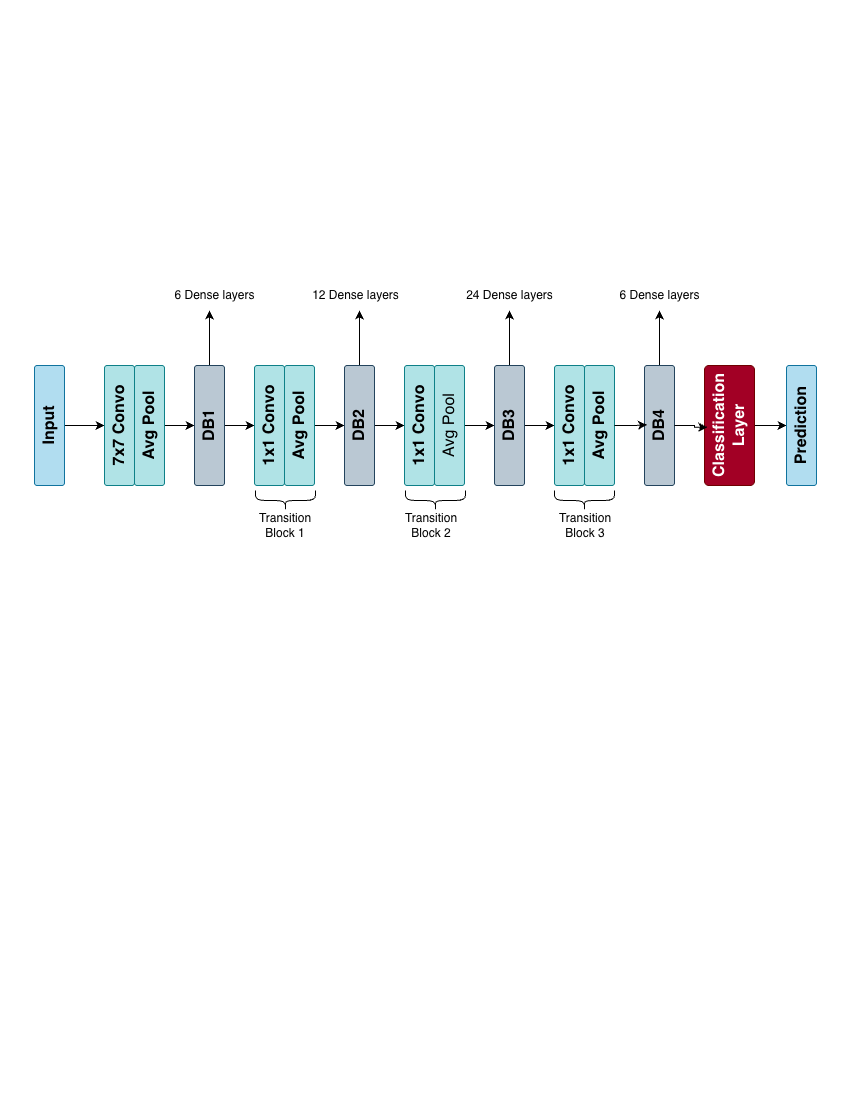

The diagram above was exported from draw.io. Its source (the exported page's mxGraphModel, read from the mxfile embedded in the PNG):
<mxGraphModel dx="1116" dy="706" grid="1" gridSize="10" guides="1" tooltips="1" connect="1" arrows="1" fold="1" page="1" pageScale="1" pageWidth="850" pageHeight="1100" math="0" shadow="0">
  <root>
    <mxCell id="0" />
    <mxCell id="1" parent="0" />
    <mxCell id="YRUb0l-NHcNKdm3z7d8l-21" edge="1" parent="1" source="YRUb0l-NHcNKdm3z7d8l-3" style="edgeStyle=orthogonalEdgeStyle;rounded=0;orthogonalLoop=1;jettySize=auto;html=1;entryX=0.5;entryY=0;entryDx=0;entryDy=0;" target="YRUb0l-NHcNKdm3z7d8l-4">
      <mxGeometry relative="1" as="geometry" />
    </mxCell>
    <mxCell id="YRUb0l-NHcNKdm3z7d8l-3" parent="1" style="rounded=1;whiteSpace=wrap;html=1;arcSize=9;rotation=-90;fillColor=#b1ddf0;strokeColor=#10739e;" value="&lt;font style=&quot;font-size: 16px;&quot;&gt;&lt;b&gt;Input&lt;/b&gt;&lt;/font&gt;" vertex="1">
      <mxGeometry height="30" width="120" x="-11" y="410" as="geometry" />
    </mxCell>
    <mxCell id="YRUb0l-NHcNKdm3z7d8l-4" parent="1" style="rounded=1;whiteSpace=wrap;html=1;arcSize=9;rotation=-90;fillColor=#b0e3e6;strokeColor=#0e8088;" value="&lt;font style=&quot;font-size: 16px;&quot;&gt;&lt;b&gt;7x7 Convo&lt;/b&gt;&lt;/font&gt;" vertex="1">
      <mxGeometry height="30" width="120" x="59" y="410" as="geometry" />
    </mxCell>
    <mxCell id="YRUb0l-NHcNKdm3z7d8l-22" edge="1" parent="1" source="YRUb0l-NHcNKdm3z7d8l-5" style="edgeStyle=orthogonalEdgeStyle;rounded=0;orthogonalLoop=1;jettySize=auto;html=1;entryX=0.5;entryY=0;entryDx=0;entryDy=0;" target="YRUb0l-NHcNKdm3z7d8l-6">
      <mxGeometry relative="1" as="geometry" />
    </mxCell>
    <mxCell id="YRUb0l-NHcNKdm3z7d8l-5" parent="1" style="rounded=1;whiteSpace=wrap;html=1;arcSize=9;rotation=-90;fillColor=#b0e3e6;strokeColor=#0e8088;" value="&lt;font style=&quot;font-size: 16px;&quot;&gt;&lt;b&gt;Avg Pool&lt;/b&gt;&lt;/font&gt;" vertex="1">
      <mxGeometry height="30" width="120" x="89" y="410" as="geometry" />
    </mxCell>
    <mxCell id="YRUb0l-NHcNKdm3z7d8l-23" edge="1" parent="1" source="YRUb0l-NHcNKdm3z7d8l-6" style="edgeStyle=orthogonalEdgeStyle;rounded=0;orthogonalLoop=1;jettySize=auto;html=1;entryX=0.5;entryY=0;entryDx=0;entryDy=0;" target="YRUb0l-NHcNKdm3z7d8l-10">
      <mxGeometry relative="1" as="geometry" />
    </mxCell>
    <mxCell id="YRUb0l-NHcNKdm3z7d8l-31" edge="1" parent="1" source="YRUb0l-NHcNKdm3z7d8l-6" style="edgeStyle=orthogonalEdgeStyle;rounded=0;orthogonalLoop=1;jettySize=auto;html=1;">
      <mxGeometry relative="1" as="geometry">
        <mxPoint x="209" y="310" as="targetPoint" />
      </mxGeometry>
    </mxCell>
    <mxCell id="YRUb0l-NHcNKdm3z7d8l-6" parent="1" style="rounded=1;whiteSpace=wrap;html=1;arcSize=9;rotation=-90;fillColor=#bac8d3;strokeColor=#23445d;" value="&lt;font style=&quot;font-size: 16px;&quot;&gt;&lt;b&gt;DB1&lt;/b&gt;&lt;/font&gt;" vertex="1">
      <mxGeometry height="30" width="120" x="149" y="410" as="geometry" />
    </mxCell>
    <mxCell id="YRUb0l-NHcNKdm3z7d8l-10" parent="1" style="rounded=1;whiteSpace=wrap;html=1;arcSize=9;rotation=-90;fillColor=#b0e3e6;strokeColor=#0e8088;" value="&lt;font style=&quot;font-size: 16px;&quot;&gt;&lt;b&gt;1x1 Convo&lt;/b&gt;&lt;/font&gt;" vertex="1">
      <mxGeometry height="30" width="120" x="209" y="410" as="geometry" />
    </mxCell>
    <mxCell id="YRUb0l-NHcNKdm3z7d8l-24" edge="1" parent="1" source="YRUb0l-NHcNKdm3z7d8l-11" style="edgeStyle=orthogonalEdgeStyle;rounded=0;orthogonalLoop=1;jettySize=auto;html=1;entryX=0.5;entryY=0;entryDx=0;entryDy=0;" target="YRUb0l-NHcNKdm3z7d8l-12">
      <mxGeometry relative="1" as="geometry" />
    </mxCell>
    <mxCell id="YRUb0l-NHcNKdm3z7d8l-11" parent="1" style="rounded=1;whiteSpace=wrap;html=1;arcSize=9;rotation=-90;fillColor=#b0e3e6;strokeColor=#0e8088;" value="&lt;font style=&quot;font-size: 16px;&quot;&gt;&lt;b&gt;Avg Pool&lt;/b&gt;&lt;/font&gt;" vertex="1">
      <mxGeometry height="30" width="120" x="239" y="410" as="geometry" />
    </mxCell>
    <mxCell id="YRUb0l-NHcNKdm3z7d8l-25" edge="1" parent="1" source="YRUb0l-NHcNKdm3z7d8l-12" style="edgeStyle=orthogonalEdgeStyle;rounded=0;orthogonalLoop=1;jettySize=auto;html=1;entryX=0.5;entryY=0;entryDx=0;entryDy=0;" target="YRUb0l-NHcNKdm3z7d8l-13">
      <mxGeometry relative="1" as="geometry" />
    </mxCell>
    <mxCell id="YRUb0l-NHcNKdm3z7d8l-32" edge="1" parent="1" source="YRUb0l-NHcNKdm3z7d8l-12" style="edgeStyle=orthogonalEdgeStyle;rounded=0;orthogonalLoop=1;jettySize=auto;html=1;">
      <mxGeometry relative="1" as="geometry">
        <mxPoint x="359" y="310" as="targetPoint" />
      </mxGeometry>
    </mxCell>
    <mxCell id="YRUb0l-NHcNKdm3z7d8l-12" parent="1" style="rounded=1;whiteSpace=wrap;html=1;arcSize=9;rotation=-90;fillColor=#bac8d3;strokeColor=#23445d;" value="&lt;font style=&quot;font-size: 16px;&quot;&gt;&lt;b&gt;DB2&lt;/b&gt;&lt;/font&gt;" vertex="1">
      <mxGeometry height="30" width="120" x="299" y="410" as="geometry" />
    </mxCell>
    <mxCell id="YRUb0l-NHcNKdm3z7d8l-13" parent="1" style="rounded=1;whiteSpace=wrap;html=1;arcSize=9;rotation=-90;fillColor=#b0e3e6;strokeColor=#0e8088;" value="&lt;font style=&quot;font-size: 16px;&quot;&gt;&lt;b&gt;1x1 Convo&lt;/b&gt;&lt;/font&gt;" vertex="1">
      <mxGeometry height="30" width="120" x="359" y="410" as="geometry" />
    </mxCell>
    <mxCell id="YRUb0l-NHcNKdm3z7d8l-26" edge="1" parent="1" source="YRUb0l-NHcNKdm3z7d8l-14" style="edgeStyle=orthogonalEdgeStyle;rounded=0;orthogonalLoop=1;jettySize=auto;html=1;entryX=0.5;entryY=0;entryDx=0;entryDy=0;" target="YRUb0l-NHcNKdm3z7d8l-15">
      <mxGeometry relative="1" as="geometry" />
    </mxCell>
    <mxCell id="YRUb0l-NHcNKdm3z7d8l-14" parent="1" style="rounded=1;whiteSpace=wrap;html=1;arcSize=9;rotation=-90;fillColor=#b0e3e6;strokeColor=#0e8088;" value="&lt;font style=&quot;font-size: 16px;&quot;&gt;Avg Pool&lt;/font&gt;" vertex="1">
      <mxGeometry height="30" width="120" x="389" y="410" as="geometry" />
    </mxCell>
    <mxCell id="YRUb0l-NHcNKdm3z7d8l-27" edge="1" parent="1" source="YRUb0l-NHcNKdm3z7d8l-15" style="edgeStyle=orthogonalEdgeStyle;rounded=0;orthogonalLoop=1;jettySize=auto;html=1;entryX=0.5;entryY=0;entryDx=0;entryDy=0;" target="YRUb0l-NHcNKdm3z7d8l-16">
      <mxGeometry relative="1" as="geometry" />
    </mxCell>
    <mxCell id="YRUb0l-NHcNKdm3z7d8l-33" edge="1" parent="1" source="YRUb0l-NHcNKdm3z7d8l-15" style="edgeStyle=orthogonalEdgeStyle;rounded=0;orthogonalLoop=1;jettySize=auto;html=1;">
      <mxGeometry relative="1" as="geometry">
        <mxPoint x="509" y="310" as="targetPoint" />
      </mxGeometry>
    </mxCell>
    <mxCell id="YRUb0l-NHcNKdm3z7d8l-15" parent="1" style="rounded=1;whiteSpace=wrap;html=1;arcSize=9;rotation=-90;fillColor=#bac8d3;strokeColor=#23445d;" value="&lt;font style=&quot;font-size: 16px;&quot;&gt;&lt;b&gt;DB3&lt;/b&gt;&lt;/font&gt;" vertex="1">
      <mxGeometry height="30" width="120" x="449" y="410" as="geometry" />
    </mxCell>
    <mxCell id="YRUb0l-NHcNKdm3z7d8l-16" parent="1" style="rounded=1;whiteSpace=wrap;html=1;arcSize=9;rotation=-90;fillColor=#b0e3e6;strokeColor=#0e8088;" value="&lt;font style=&quot;font-size: 16px;&quot;&gt;&lt;b&gt;1x1 Convo&lt;/b&gt;&lt;/font&gt;" vertex="1">
      <mxGeometry height="30" width="120" x="509" y="410" as="geometry" />
    </mxCell>
    <mxCell id="YRUb0l-NHcNKdm3z7d8l-17" parent="1" style="rounded=1;whiteSpace=wrap;html=1;arcSize=9;rotation=-90;fillColor=#b0e3e6;strokeColor=#0e8088;" value="&lt;font style=&quot;font-size: 16px;&quot;&gt;&lt;b&gt;Avg Pool&lt;/b&gt;&lt;/font&gt;" vertex="1">
      <mxGeometry height="30" width="120" x="539" y="410" as="geometry" />
    </mxCell>
    <mxCell id="YRUb0l-NHcNKdm3z7d8l-34" edge="1" parent="1" source="YRUb0l-NHcNKdm3z7d8l-18" style="edgeStyle=orthogonalEdgeStyle;rounded=0;orthogonalLoop=1;jettySize=auto;html=1;">
      <mxGeometry relative="1" as="geometry">
        <mxPoint x="659" y="310" as="targetPoint" />
      </mxGeometry>
    </mxCell>
    <mxCell id="YRUb0l-NHcNKdm3z7d8l-18" parent="1" style="rounded=1;whiteSpace=wrap;html=1;arcSize=9;rotation=-90;fillColor=#bac8d3;strokeColor=#23445d;" value="&lt;font style=&quot;font-size: 16px;&quot;&gt;&lt;b&gt;DB4&lt;/b&gt;&lt;/font&gt;" vertex="1">
      <mxGeometry height="30" width="120" x="599" y="410" as="geometry" />
    </mxCell>
    <mxCell id="YRUb0l-NHcNKdm3z7d8l-30" edge="1" parent="1" source="YRUb0l-NHcNKdm3z7d8l-19" style="edgeStyle=orthogonalEdgeStyle;rounded=0;orthogonalLoop=1;jettySize=auto;html=1;entryX=0.5;entryY=0;entryDx=0;entryDy=0;" target="YRUb0l-NHcNKdm3z7d8l-20">
      <mxGeometry relative="1" as="geometry" />
    </mxCell>
    <mxCell id="YRUb0l-NHcNKdm3z7d8l-19" parent="1" style="rounded=1;whiteSpace=wrap;html=1;arcSize=9;rotation=-90;fillColor=#a20025;strokeColor=#6F0000;fontColor=#ffffff;" value="&lt;font style=&quot;font-size: 16px;&quot;&gt;&lt;b&gt;Classification Layer&lt;/b&gt;&lt;/font&gt;" vertex="1">
      <mxGeometry height="50" width="120" x="669" y="400" as="geometry" />
    </mxCell>
    <mxCell id="YRUb0l-NHcNKdm3z7d8l-20" parent="1" style="rounded=1;whiteSpace=wrap;html=1;arcSize=9;rotation=-90;fillColor=#b1ddf0;strokeColor=#10739e;" value="&lt;font style=&quot;font-size: 16px;&quot;&gt;&lt;b&gt;Prediction&lt;/b&gt;&lt;/font&gt;" vertex="1">
      <mxGeometry height="30" width="120" x="741" y="410" as="geometry" />
    </mxCell>
    <mxCell id="YRUb0l-NHcNKdm3z7d8l-28" edge="1" parent="1" source="YRUb0l-NHcNKdm3z7d8l-17" style="edgeStyle=orthogonalEdgeStyle;rounded=0;orthogonalLoop=1;jettySize=auto;html=1;entryX=0.506;entryY=0.083;entryDx=0;entryDy=0;entryPerimeter=0;" target="YRUb0l-NHcNKdm3z7d8l-18">
      <mxGeometry relative="1" as="geometry" />
    </mxCell>
    <mxCell id="YRUb0l-NHcNKdm3z7d8l-29" edge="1" parent="1" source="YRUb0l-NHcNKdm3z7d8l-18" style="edgeStyle=orthogonalEdgeStyle;rounded=0;orthogonalLoop=1;jettySize=auto;html=1;entryX=0.486;entryY=0.057;entryDx=0;entryDy=0;entryPerimeter=0;" target="YRUb0l-NHcNKdm3z7d8l-19">
      <mxGeometry relative="1" as="geometry" />
    </mxCell>
    <mxCell id="YRUb0l-NHcNKdm3z7d8l-35" parent="1" style="text;html=1;whiteSpace=wrap;strokeColor=none;fillColor=none;align=center;verticalAlign=middle;rounded=0;" value="6 Dense layers" vertex="1">
      <mxGeometry height="30" width="91" x="169" y="280" as="geometry" />
    </mxCell>
    <mxCell id="YRUb0l-NHcNKdm3z7d8l-37" parent="1" style="text;html=1;whiteSpace=wrap;strokeColor=none;fillColor=none;align=center;verticalAlign=middle;rounded=0;" value="12 Dense layers" vertex="1">
      <mxGeometry height="30" width="91" x="310" y="280" as="geometry" />
    </mxCell>
    <mxCell id="YRUb0l-NHcNKdm3z7d8l-38" parent="1" style="text;html=1;whiteSpace=wrap;strokeColor=none;fillColor=none;align=center;verticalAlign=middle;rounded=0;" value="24 Dense layers" vertex="1">
      <mxGeometry height="30" width="91" x="463.5" y="280" as="geometry" />
    </mxCell>
    <mxCell id="YRUb0l-NHcNKdm3z7d8l-39" parent="1" style="text;html=1;whiteSpace=wrap;strokeColor=none;fillColor=none;align=center;verticalAlign=middle;rounded=0;" value="6 Dense layers" vertex="1">
      <mxGeometry height="30" width="91" x="613.5" y="280" as="geometry" />
    </mxCell>
    <mxCell id="YRUb0l-NHcNKdm3z7d8l-40" parent="1" style="shape=curlyBracket;whiteSpace=wrap;html=1;rounded=1;labelPosition=left;verticalLabelPosition=middle;align=right;verticalAlign=middle;rotation=-90;size=0.5;" value="" vertex="1">
      <mxGeometry height="60" width="20" x="275" y="470" as="geometry" />
    </mxCell>
    <mxCell id="YRUb0l-NHcNKdm3z7d8l-42" parent="1" style="shape=curlyBracket;whiteSpace=wrap;html=1;rounded=1;labelPosition=left;verticalLabelPosition=middle;align=right;verticalAlign=middle;rotation=-90;size=0.5;" value="" vertex="1">
      <mxGeometry height="60" width="20" x="425" y="470" as="geometry" />
    </mxCell>
    <mxCell id="YRUb0l-NHcNKdm3z7d8l-43" parent="1" style="shape=curlyBracket;whiteSpace=wrap;html=1;rounded=1;labelPosition=left;verticalLabelPosition=middle;align=right;verticalAlign=middle;rotation=-90;size=0.5;" value="" vertex="1">
      <mxGeometry height="60" width="20" x="574" y="470" as="geometry" />
    </mxCell>
    <mxCell id="YRUb0l-NHcNKdm3z7d8l-44" parent="1" style="text;html=1;whiteSpace=wrap;strokeColor=none;fillColor=none;align=center;verticalAlign=middle;rounded=0;" value="Transition&lt;div&gt;Block 1&lt;/div&gt;" vertex="1">
      <mxGeometry height="30" width="60" x="255" y="510" as="geometry" />
    </mxCell>
    <mxCell id="YRUb0l-NHcNKdm3z7d8l-45" parent="1" style="text;html=1;whiteSpace=wrap;strokeColor=none;fillColor=none;align=center;verticalAlign=middle;rounded=0;" value="Transition&lt;div&gt;Block 2&lt;/div&gt;" vertex="1">
      <mxGeometry height="30" width="60" x="401" y="510" as="geometry" />
    </mxCell>
    <mxCell id="YRUb0l-NHcNKdm3z7d8l-46" parent="1" style="text;html=1;whiteSpace=wrap;strokeColor=none;fillColor=none;align=center;verticalAlign=middle;rounded=0;" value="Transition&lt;div&gt;Block 3&lt;/div&gt;" vertex="1">
      <mxGeometry height="30" width="60" x="554.5" y="510" as="geometry" />
    </mxCell>
  </root>
</mxGraphModel>